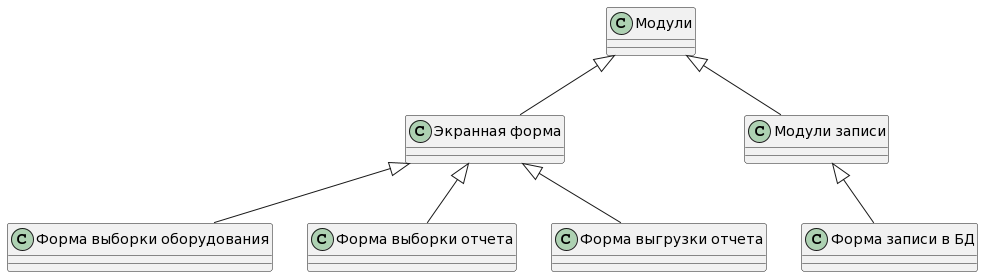

The diagram above was rendered by PlantUML. Its source (embedded in the PNG):
@startuml
"Модули" <|-- "Экранная форма"
"Экранная форма" <|-- "Форма выборки оборудования"
"Экранная форма" <|-- "Форма выборки отчета"
"Экранная форма" <|-- "Форма выгрузки отчета"
"Модули" <|-- "Модули записи"
"Модули записи" <|-- "Форма записи в БД"
@enduml